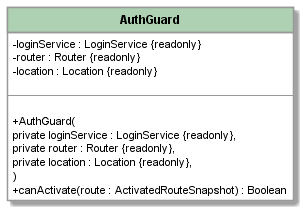

The diagram above was rendered by PlantUML. Its source (embedded in the PNG):
@startuml AuthGuard diagram

hide circle

skinparam {
  ArrowColor #000
  BackgroundColor #efefef
  DefaultFontName Roboto
  Linetype ortho
  NoteFontName Roboto
  SequenceLifeLineBackgroundColor #989898
  SequenceLifeLineBorderColor #000
  SequenceMessageAlignment center
  SequenceTitleFontColor #000
  ParticipantPadding 10
  ResponseMessageBelowArrow true
  classAttributeIconSize 0
  TitleFontSize 20
  TitleBorderColor #989898
  TitleBackgroundColor #fff

  Class {
    BackgroundColor #fff
    BorderColor #989898
    FontStyle bold
    HeaderBackgroundColor #add1b2
    StereotypeFontStyle normal
  }

  Class<<interface>> {
    HeaderBackgroundColor #b4a7e5
  }

  Class<<enumeration>> {
    HeaderBackgroundColor #eb937f
  }

  Package {
    BackgroundColor #c3c3c3
    BorderColor #989898
  }

  Note {
    BackgroundColor #fdfd96
    BorderColor #ffd400
  }

  Participant {
    BackgroundColor #fff
    BorderColor #989898
    FontStyle bold
  }
}
class AuthGuard {
  - loginService : LoginService {readonly}
  - router : Router {readonly}
  - location : Location {readonly}

  --

  + AuthGuard(
    private loginService : LoginService {readonly},
    private router : Router {readonly},
    private location : Location {readonly},
    )
  + canActivate(route : ActivatedRouteSnapshot) : Boolean
}
@enduml